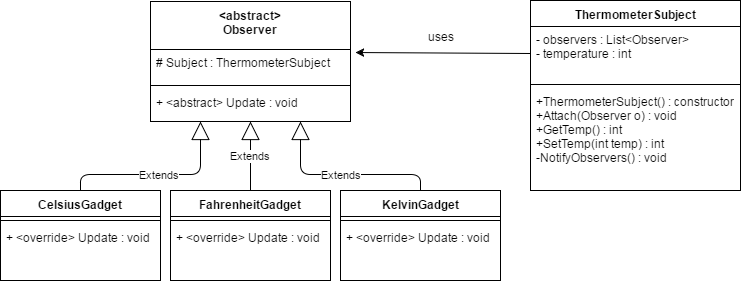

The diagram above was exported from draw.io. Its source (the exported page's mxGraphModel, read from the mxfile embedded in the PNG):
<mxGraphModel dx="872" dy="384" grid="1" gridSize="10" guides="1" tooltips="1" connect="1" arrows="1" fold="1" page="1" pageScale="1" pageWidth="850" pageHeight="1100" math="0" shadow="0">
  <root>
    <mxCell id="0" />
    <mxCell id="1" parent="0" />
    <mxCell id="3" value="&amp;lt;abstract&amp;gt;&lt;div&gt;Observer&lt;/div&gt;" style="swimlane;html=1;fontStyle=1;align=center;verticalAlign=top;childLayout=stackLayout;horizontal=1;startSize=48;horizontalStack=0;resizeParent=1;resizeLast=0;collapsible=1;marginBottom=0;swimlaneFillColor=#ffffff;" vertex="1" parent="1">
      <mxGeometry x="200" y="17" width="200" height="120" as="geometry" />
    </mxCell>
    <mxCell id="4" value="# Subject : ThermometerSubject" style="text;html=1;strokeColor=none;fillColor=none;align=left;verticalAlign=top;spacingLeft=4;spacingRight=4;whiteSpace=wrap;overflow=hidden;rotatable=0;points=[[0,0.5],[1,0.5]];portConstraint=eastwest;" vertex="1" parent="3">
      <mxGeometry y="48" width="200" height="32" as="geometry" />
    </mxCell>
    <mxCell id="5" value="" style="line;html=1;strokeWidth=1;fillColor=none;align=left;verticalAlign=middle;spacingTop=-1;spacingLeft=3;spacingRight=3;rotatable=0;labelPosition=right;points=[];portConstraint=eastwest;" vertex="1" parent="3">
      <mxGeometry y="80" width="200" height="8" as="geometry" />
    </mxCell>
    <mxCell id="6" value="+ &amp;lt;abstract&amp;gt; Update : void&lt;div&gt;&lt;br&gt;&lt;/div&gt;" style="text;html=1;strokeColor=none;fillColor=none;align=left;verticalAlign=top;spacingLeft=4;spacingRight=4;whiteSpace=wrap;overflow=hidden;rotatable=0;points=[[0,0.5],[1,0.5]];portConstraint=eastwest;" vertex="1" parent="3">
      <mxGeometry y="88" width="200" height="20" as="geometry" />
    </mxCell>
    <mxCell id="8" value="CelsiusGadget" style="swimlane;html=1;fontStyle=1;align=center;verticalAlign=top;childLayout=stackLayout;horizontal=1;startSize=26;horizontalStack=0;resizeParent=1;resizeLast=0;collapsible=1;marginBottom=0;swimlaneFillColor=#ffffff;" vertex="1" parent="1">
      <mxGeometry x="50" y="206" width="160" height="90" as="geometry" />
    </mxCell>
    <mxCell id="10" value="" style="line;html=1;strokeWidth=1;fillColor=none;align=left;verticalAlign=middle;spacingTop=-1;spacingLeft=3;spacingRight=3;rotatable=0;labelPosition=right;points=[];portConstraint=eastwest;" vertex="1" parent="8">
      <mxGeometry y="26" width="160" height="8" as="geometry" />
    </mxCell>
    <mxCell id="11" value="+ &amp;lt;override&amp;gt; Update : void" style="text;html=1;strokeColor=none;fillColor=none;align=left;verticalAlign=top;spacingLeft=4;spacingRight=4;whiteSpace=wrap;overflow=hidden;rotatable=0;points=[[0,0.5],[1,0.5]];portConstraint=eastwest;" vertex="1" parent="8">
      <mxGeometry y="34" width="160" height="26" as="geometry" />
    </mxCell>
    <mxCell id="12" value="FahrenheitGadget" style="swimlane;html=1;fontStyle=1;align=center;verticalAlign=top;childLayout=stackLayout;horizontal=1;startSize=26;horizontalStack=0;resizeParent=1;resizeLast=0;collapsible=1;marginBottom=0;swimlaneFillColor=#ffffff;" vertex="1" parent="1">
      <mxGeometry x="220" y="206" width="160" height="90" as="geometry" />
    </mxCell>
    <mxCell id="13" value="" style="line;html=1;strokeWidth=1;fillColor=none;align=left;verticalAlign=middle;spacingTop=-1;spacingLeft=3;spacingRight=3;rotatable=0;labelPosition=right;points=[];portConstraint=eastwest;" vertex="1" parent="12">
      <mxGeometry y="26" width="160" height="8" as="geometry" />
    </mxCell>
    <mxCell id="14" value="+ &amp;lt;override&amp;gt; Update : void" style="text;html=1;strokeColor=none;fillColor=none;align=left;verticalAlign=top;spacingLeft=4;spacingRight=4;whiteSpace=wrap;overflow=hidden;rotatable=0;points=[[0,0.5],[1,0.5]];portConstraint=eastwest;" vertex="1" parent="12">
      <mxGeometry y="34" width="160" height="26" as="geometry" />
    </mxCell>
    <mxCell id="15" value="KelvinGadget" style="swimlane;html=1;fontStyle=1;align=center;verticalAlign=top;childLayout=stackLayout;horizontal=1;startSize=26;horizontalStack=0;resizeParent=1;resizeLast=0;collapsible=1;marginBottom=0;swimlaneFillColor=#ffffff;" vertex="1" parent="1">
      <mxGeometry x="390" y="206" width="160" height="90" as="geometry" />
    </mxCell>
    <mxCell id="16" value="" style="line;html=1;strokeWidth=1;fillColor=none;align=left;verticalAlign=middle;spacingTop=-1;spacingLeft=3;spacingRight=3;rotatable=0;labelPosition=right;points=[];portConstraint=eastwest;" vertex="1" parent="15">
      <mxGeometry y="26" width="160" height="8" as="geometry" />
    </mxCell>
    <mxCell id="17" value="+ &amp;lt;override&amp;gt; Update : void" style="text;html=1;strokeColor=none;fillColor=none;align=left;verticalAlign=top;spacingLeft=4;spacingRight=4;whiteSpace=wrap;overflow=hidden;rotatable=0;points=[[0,0.5],[1,0.5]];portConstraint=eastwest;" vertex="1" parent="15">
      <mxGeometry y="34" width="160" height="26" as="geometry" />
    </mxCell>
    <mxCell id="22" value="ThermometerSubject" style="swimlane;html=1;fontStyle=1;align=center;verticalAlign=top;childLayout=stackLayout;horizontal=1;startSize=26;horizontalStack=0;resizeParent=1;resizeLast=0;collapsible=1;marginBottom=0;swimlaneFillColor=#ffffff;" vertex="1" parent="1">
      <mxGeometry x="580" y="16" width="210" height="190" as="geometry" />
    </mxCell>
    <mxCell id="23" value="- observers : List&amp;lt;Observer&amp;gt;&lt;div&gt;- temperature : int&lt;/div&gt;" style="text;html=1;strokeColor=none;fillColor=none;align=left;verticalAlign=top;spacingLeft=4;spacingRight=4;whiteSpace=wrap;overflow=hidden;rotatable=0;points=[[0,0.5],[1,0.5]];portConstraint=eastwest;" vertex="1" parent="22">
      <mxGeometry y="26" width="210" height="54" as="geometry" />
    </mxCell>
    <mxCell id="24" value="" style="line;html=1;strokeWidth=1;fillColor=none;align=left;verticalAlign=middle;spacingTop=-1;spacingLeft=3;spacingRight=3;rotatable=0;labelPosition=right;points=[];portConstraint=eastwest;" vertex="1" parent="22">
      <mxGeometry y="80" width="210" height="8" as="geometry" />
    </mxCell>
    <mxCell id="25" value="+&lt;span&gt;ThermometerSubject() : constructor&lt;/span&gt;&lt;div&gt;&lt;span&gt;+&lt;/span&gt;&lt;span&gt;Attach(Observer o) : void&lt;/span&gt;&lt;/div&gt;&lt;div&gt;&lt;span&gt;+&lt;/span&gt;&lt;span&gt;GetTemp() : int&lt;/span&gt;&lt;/div&gt;&lt;div&gt;&lt;span&gt;+&lt;/span&gt;&lt;span&gt;SetTemp(int temp) : int&lt;/span&gt;&lt;/div&gt;&lt;div&gt;&lt;span&gt;-&lt;/span&gt;&lt;span&gt;NotifyObservers() : void&lt;/span&gt;&lt;/div&gt;&lt;div&gt;&lt;span&gt;&lt;br&gt;&lt;/span&gt;&lt;/div&gt;" style="text;html=1;strokeColor=none;fillColor=none;align=left;verticalAlign=top;spacingLeft=4;spacingRight=4;whiteSpace=wrap;overflow=hidden;rotatable=0;points=[[0,0.5],[1,0.5]];portConstraint=eastwest;" vertex="1" parent="22">
      <mxGeometry y="88" width="210" height="102" as="geometry" />
    </mxCell>
    <mxCell id="31" value="Extends" style="endArrow=block;endSize=16;endFill=0;html=1;entryX=0.25;entryY=1;exitX=0.5;exitY=0;" edge="1" parent="1" source="8" target="3">
      <mxGeometry width="160" relative="1" as="geometry">
        <mxPoint x="30" y="170" as="sourcePoint" />
        <mxPoint x="190" y="170" as="targetPoint" />
        <Array as="points">
          <mxPoint x="130" y="190" />
          <mxPoint x="250" y="190" />
        </Array>
      </mxGeometry>
    </mxCell>
    <mxCell id="32" value="Extends" style="endArrow=block;endSize=16;endFill=0;html=1;exitX=0.5;exitY=0;entryX=0.5;entryY=1;" edge="1" parent="1" source="12" target="3">
      <mxGeometry width="160" relative="1" as="geometry">
        <mxPoint x="300" y="190" as="sourcePoint" />
        <mxPoint x="460" y="190" as="targetPoint" />
      </mxGeometry>
    </mxCell>
    <mxCell id="33" value="Extends" style="endArrow=block;endSize=16;endFill=0;html=1;exitX=0.5;exitY=0;entryX=0.75;entryY=1;" edge="1" parent="1" source="15" target="3">
      <mxGeometry width="160" relative="1" as="geometry">
        <mxPoint x="470" y="200" as="sourcePoint" />
        <mxPoint x="630" y="200" as="targetPoint" />
        <Array as="points">
          <mxPoint x="470" y="190" />
          <mxPoint x="350" y="190" />
        </Array>
      </mxGeometry>
    </mxCell>
    <mxCell id="40" value="" style="endArrow=classic;html=1;exitX=0;exitY=0.5;entryX=1.025;entryY=0.094;entryPerimeter=0;" edge="1" parent="1" source="23" target="4">
      <mxGeometry width="50" height="50" relative="1" as="geometry">
        <mxPoint x="480" y="120" as="sourcePoint" />
        <mxPoint x="530" y="70" as="targetPoint" />
      </mxGeometry>
    </mxCell>
    <mxCell id="41" value="uses" style="text;html=1;strokeColor=none;fillColor=none;align=center;verticalAlign=middle;whiteSpace=wrap;" vertex="1" parent="1">
      <mxGeometry x="470" y="42" width="40" height="20" as="geometry" />
    </mxCell>
  </root>
</mxGraphModel>